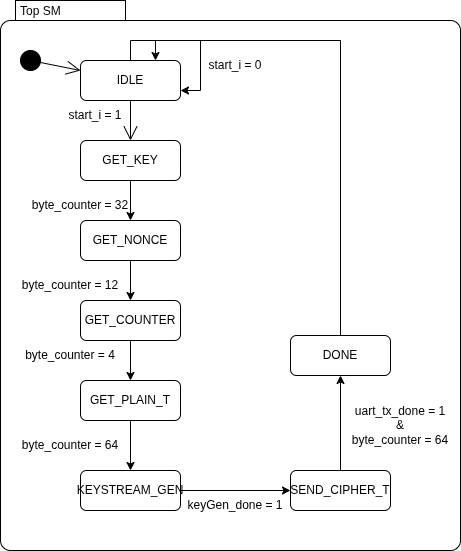

The diagram above was exported from draw.io. Its source (the exported page's mxGraphModel, read from the mxfile embedded in the PNG):
<mxGraphModel dx="961" dy="493" grid="1" gridSize="10" guides="1" tooltips="1" connect="1" arrows="1" fold="1" page="1" pageScale="1" pageWidth="827" pageHeight="1169" math="0" shadow="0">
  <root>
    <mxCell id="0" />
    <mxCell id="1" parent="0" />
    <mxCell id="aX9hy1uiLle1Z0jOkvfm-1" parent="1" style="shape=mxgraph.sysml.compState;align=left;verticalAlign=top;spacingTop=-3;spacingLeft=18;strokeWidth=1;recursiveResize=0;html=1;" value="Top SM" vertex="1">
      <mxGeometry height="550" width="460" x="120" y="40" as="geometry" />
    </mxCell>
    <mxCell id="aX9hy1uiLle1Z0jOkvfm-2" parent="aX9hy1uiLle1Z0jOkvfm-1" style="shape=ellipse;html=1;fillColor=strokeColor;verticalLabelPosition=bottom;labelBackgroundColor=#ffffff;verticalAlign=top;" value="" vertex="1">
      <mxGeometry height="20" width="20" x="20" y="50" as="geometry" />
    </mxCell>
    <mxCell id="aX9hy1uiLle1Z0jOkvfm-3" parent="aX9hy1uiLle1Z0jOkvfm-1" style="strokeColor=inherit;fillColor=inherit;gradientColor=inherit;shape=rect;html=1;rounded=1;whiteSpace=wrap;align=center;" value="IDLE" vertex="1">
      <mxGeometry height="40" width="100" x="80" y="60" as="geometry" />
    </mxCell>
    <mxCell id="aX9hy1uiLle1Z0jOkvfm-14" edge="1" parent="aX9hy1uiLle1Z0jOkvfm-1" source="aX9hy1uiLle1Z0jOkvfm-4" style="edgeStyle=orthogonalEdgeStyle;rounded=0;orthogonalLoop=1;jettySize=auto;html=1;" target="aX9hy1uiLle1Z0jOkvfm-7" value="">
      <mxGeometry relative="1" as="geometry" />
    </mxCell>
    <mxCell id="aX9hy1uiLle1Z0jOkvfm-4" parent="aX9hy1uiLle1Z0jOkvfm-1" style="strokeColor=inherit;fillColor=inherit;gradientColor=inherit;shape=rect;html=1;rounded=1;whiteSpace=wrap;align=center;" value="GET_KEY" vertex="1">
      <mxGeometry height="40" width="100" x="80" y="140" as="geometry" />
    </mxCell>
    <mxCell id="aX9hy1uiLle1Z0jOkvfm-5" edge="1" parent="aX9hy1uiLle1Z0jOkvfm-1" source="aX9hy1uiLle1Z0jOkvfm-2" style="strokeColor=inherit;fillColor=inherit;gradientColor=inherit;edgeStyle=none;html=1;endArrow=open;endSize=12;rounded=0;" target="aX9hy1uiLle1Z0jOkvfm-3" value="">
      <mxGeometry relative="1" as="geometry" />
    </mxCell>
    <mxCell id="aX9hy1uiLle1Z0jOkvfm-6" edge="1" parent="aX9hy1uiLle1Z0jOkvfm-1" source="aX9hy1uiLle1Z0jOkvfm-3" style="strokeColor=inherit;fillColor=inherit;gradientColor=inherit;edgeStyle=none;html=1;endArrow=open;endSize=12;rounded=0;" target="aX9hy1uiLle1Z0jOkvfm-4" value="">
      <mxGeometry relative="1" as="geometry" />
    </mxCell>
    <mxCell id="aX9hy1uiLle1Z0jOkvfm-15" edge="1" parent="aX9hy1uiLle1Z0jOkvfm-1" source="aX9hy1uiLle1Z0jOkvfm-7" style="edgeStyle=orthogonalEdgeStyle;rounded=0;orthogonalLoop=1;jettySize=auto;html=1;" target="aX9hy1uiLle1Z0jOkvfm-8" value="">
      <mxGeometry relative="1" as="geometry" />
    </mxCell>
    <mxCell id="aX9hy1uiLle1Z0jOkvfm-7" parent="aX9hy1uiLle1Z0jOkvfm-1" style="strokeColor=inherit;fillColor=inherit;gradientColor=inherit;shape=rect;html=1;rounded=1;whiteSpace=wrap;align=center;" value="GET_NONCE" vertex="1">
      <mxGeometry height="40" width="100" x="80" y="220" as="geometry" />
    </mxCell>
    <mxCell id="aX9hy1uiLle1Z0jOkvfm-77" edge="1" parent="aX9hy1uiLle1Z0jOkvfm-1" source="aX9hy1uiLle1Z0jOkvfm-8" style="edgeStyle=orthogonalEdgeStyle;rounded=0;orthogonalLoop=1;jettySize=auto;html=1;" target="aX9hy1uiLle1Z0jOkvfm-9" value="">
      <mxGeometry relative="1" as="geometry" />
    </mxCell>
    <mxCell id="aX9hy1uiLle1Z0jOkvfm-8" parent="aX9hy1uiLle1Z0jOkvfm-1" style="strokeColor=inherit;fillColor=inherit;gradientColor=inherit;shape=rect;html=1;rounded=1;whiteSpace=wrap;align=center;" value="GET_COUNTER" vertex="1">
      <mxGeometry height="40" width="100" x="80" y="300" as="geometry" />
    </mxCell>
    <mxCell id="aX9hy1uiLle1Z0jOkvfm-79" edge="1" parent="aX9hy1uiLle1Z0jOkvfm-1" source="aX9hy1uiLle1Z0jOkvfm-9" style="edgeStyle=orthogonalEdgeStyle;rounded=0;orthogonalLoop=1;jettySize=auto;html=1;" target="aX9hy1uiLle1Z0jOkvfm-10" value="">
      <mxGeometry relative="1" as="geometry" />
    </mxCell>
    <mxCell id="aX9hy1uiLle1Z0jOkvfm-9" parent="aX9hy1uiLle1Z0jOkvfm-1" style="strokeColor=inherit;fillColor=inherit;gradientColor=inherit;shape=rect;html=1;rounded=1;whiteSpace=wrap;align=center;" value="GET_PLAIN_T" vertex="1">
      <mxGeometry height="40" width="100" x="80" y="380" as="geometry" />
    </mxCell>
    <mxCell id="aX9hy1uiLle1Z0jOkvfm-85" edge="1" parent="aX9hy1uiLle1Z0jOkvfm-1" source="aX9hy1uiLle1Z0jOkvfm-12" style="edgeStyle=orthogonalEdgeStyle;rounded=0;orthogonalLoop=1;jettySize=auto;html=1;exitX=0.5;exitY=0;exitDx=0;exitDy=0;entryX=0.75;entryY=0;entryDx=0;entryDy=0;" target="aX9hy1uiLle1Z0jOkvfm-3">
      <mxGeometry relative="1" as="geometry">
        <mxPoint x="200" y="90" as="targetPoint" />
      </mxGeometry>
    </mxCell>
    <mxCell id="aX9hy1uiLle1Z0jOkvfm-12" parent="aX9hy1uiLle1Z0jOkvfm-1" style="strokeColor=inherit;fillColor=inherit;gradientColor=inherit;shape=rect;html=1;rounded=1;whiteSpace=wrap;align=center;" value="DONE" vertex="1">
      <mxGeometry height="40" width="100" x="290" y="335" as="geometry" />
    </mxCell>
    <mxCell id="aX9hy1uiLle1Z0jOkvfm-84" edge="1" parent="aX9hy1uiLle1Z0jOkvfm-1" source="aX9hy1uiLle1Z0jOkvfm-11" style="edgeStyle=orthogonalEdgeStyle;rounded=0;orthogonalLoop=1;jettySize=auto;html=1;" target="aX9hy1uiLle1Z0jOkvfm-12" value="">
      <mxGeometry relative="1" as="geometry" />
    </mxCell>
    <mxCell id="aX9hy1uiLle1Z0jOkvfm-11" parent="aX9hy1uiLle1Z0jOkvfm-1" style="strokeColor=inherit;fillColor=inherit;gradientColor=inherit;shape=rect;html=1;rounded=1;whiteSpace=wrap;align=center;" value="SEND_CIPHER_T" vertex="1">
      <mxGeometry height="40" width="100" x="290" y="470" as="geometry" />
    </mxCell>
    <mxCell id="aX9hy1uiLle1Z0jOkvfm-81" edge="1" parent="aX9hy1uiLle1Z0jOkvfm-1" source="aX9hy1uiLle1Z0jOkvfm-10" style="edgeStyle=orthogonalEdgeStyle;rounded=0;orthogonalLoop=1;jettySize=auto;html=1;" target="aX9hy1uiLle1Z0jOkvfm-11" value="">
      <mxGeometry relative="1" as="geometry" />
    </mxCell>
    <mxCell id="aX9hy1uiLle1Z0jOkvfm-10" parent="aX9hy1uiLle1Z0jOkvfm-1" style="strokeColor=inherit;fillColor=inherit;gradientColor=inherit;shape=rect;html=1;rounded=1;whiteSpace=wrap;align=center;" value="KEYSTREAM_GEN" vertex="1">
      <mxGeometry height="40" width="100" x="80" y="470" as="geometry" />
    </mxCell>
    <mxCell id="aX9hy1uiLle1Z0jOkvfm-16" parent="aX9hy1uiLle1Z0jOkvfm-1" style="text;html=1;whiteSpace=wrap;strokeColor=none;fillColor=none;align=center;verticalAlign=middle;rounded=0;" value="start_i = 1" vertex="1">
      <mxGeometry height="30" width="70" x="60" y="100" as="geometry" />
    </mxCell>
    <mxCell id="aX9hy1uiLle1Z0jOkvfm-18" edge="1" parent="aX9hy1uiLle1Z0jOkvfm-1" source="aX9hy1uiLle1Z0jOkvfm-3" style="edgeStyle=orthogonalEdgeStyle;rounded=0;orthogonalLoop=1;jettySize=auto;html=1;exitX=0.5;exitY=0;exitDx=0;exitDy=0;entryX=1;entryY=0.75;entryDx=0;entryDy=0;" target="aX9hy1uiLle1Z0jOkvfm-3">
      <mxGeometry relative="1" as="geometry" />
    </mxCell>
    <mxCell id="aX9hy1uiLle1Z0jOkvfm-19" parent="aX9hy1uiLle1Z0jOkvfm-1" style="text;html=1;whiteSpace=wrap;strokeColor=none;fillColor=none;align=center;verticalAlign=middle;rounded=0;" value="start_i = 0" vertex="1">
      <mxGeometry height="30" width="70" x="200" y="50" as="geometry" />
    </mxCell>
    <mxCell id="aX9hy1uiLle1Z0jOkvfm-54" parent="aX9hy1uiLle1Z0jOkvfm-1" style="text;html=1;whiteSpace=wrap;strokeColor=none;fillColor=none;align=center;verticalAlign=middle;rounded=0;" value="byte_counter = 32" vertex="1">
      <mxGeometry height="30" width="100" x="30" y="190" as="geometry" />
    </mxCell>
    <mxCell id="aX9hy1uiLle1Z0jOkvfm-76" parent="aX9hy1uiLle1Z0jOkvfm-1" style="text;html=1;whiteSpace=wrap;strokeColor=none;fillColor=none;align=center;verticalAlign=middle;rounded=0;" value="byte_counter = 12" vertex="1">
      <mxGeometry height="30" width="100" x="20" y="270" as="geometry" />
    </mxCell>
    <mxCell id="aX9hy1uiLle1Z0jOkvfm-78" parent="aX9hy1uiLle1Z0jOkvfm-1" style="text;html=1;whiteSpace=wrap;strokeColor=none;fillColor=none;align=center;verticalAlign=middle;rounded=0;" value="byte_counter = 4" vertex="1">
      <mxGeometry height="30" width="100" x="20" y="340" as="geometry" />
    </mxCell>
    <mxCell id="aX9hy1uiLle1Z0jOkvfm-80" parent="aX9hy1uiLle1Z0jOkvfm-1" style="text;html=1;whiteSpace=wrap;strokeColor=none;fillColor=none;align=center;verticalAlign=middle;rounded=0;" value="byte_counter = 64" vertex="1">
      <mxGeometry height="30" width="100" x="20" y="430" as="geometry" />
    </mxCell>
    <mxCell id="aX9hy1uiLle1Z0jOkvfm-82" parent="aX9hy1uiLle1Z0jOkvfm-1" style="text;html=1;whiteSpace=wrap;strokeColor=none;fillColor=none;align=center;verticalAlign=middle;rounded=0;" value="keyGen_done = 1" vertex="1">
      <mxGeometry height="30" width="100" x="185" y="490" as="geometry" />
    </mxCell>
    <mxCell id="aX9hy1uiLle1Z0jOkvfm-83" parent="aX9hy1uiLle1Z0jOkvfm-1" style="text;html=1;whiteSpace=wrap;strokeColor=none;fillColor=none;align=center;verticalAlign=middle;rounded=0;" value="uart_tx_done = 1&lt;div&gt;&amp;amp;&lt;/div&gt;&lt;div&gt;byte_counter = 64&lt;/div&gt;" vertex="1">
      <mxGeometry height="30" width="100" x="350" y="410" as="geometry" />
    </mxCell>
  </root>
</mxGraphModel>